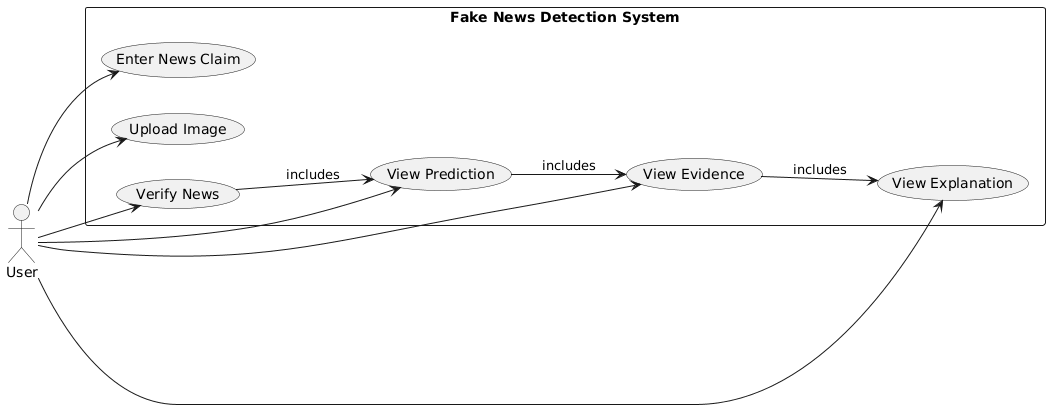

The diagram above was rendered by PlantUML. Its source (embedded in the PNG):
@startuml
left to right direction

actor User

rectangle "Fake News Detection System" {
    (Enter News Claim) as UC1
    (Upload Image) as UC2
    (Verify News) as UC3
    (View Prediction) as UC4
    (View Evidence) as UC5
    (View Explanation) as UC6

    User --> UC1
    User --> UC2
    User --> UC3
    User --> UC4
    User --> UC5
    User --> UC6

    UC3 --> UC4 : includes
    UC4 --> UC5 : includes
    UC5 --> UC6 : includes
}
@enduml